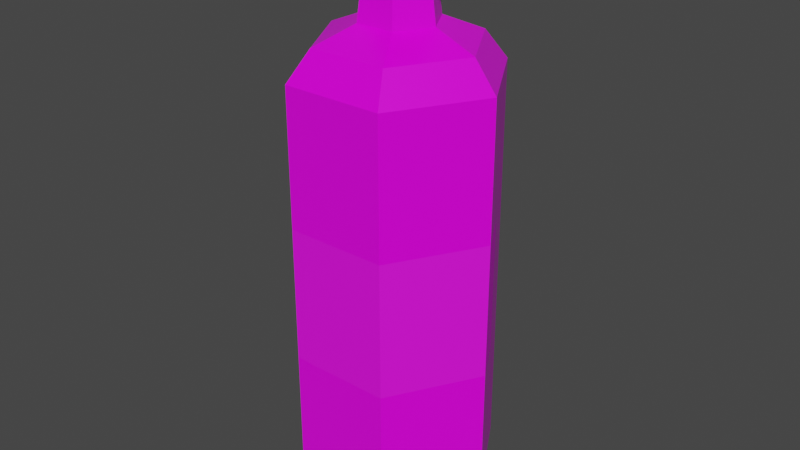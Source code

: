 # Source: Green_Potion_1_Label_.blend  (saved by Blender 2.91.10; exported with 4.5.12 LTS)
import bpy
from mathutils import Matrix  # noqa: F401  (used for matrix-valued properties, if any)

bpy.ops.wm.read_factory_settings(use_empty=True)
scene = bpy.context.scene
scene.name = 'Scene'

# ---- collections
col_collection = bpy.data.collections.new('Collection'); scene.collection.children.link(col_collection)

# ---- images (referenced by path relative to the original .blend; pixels are not part of the script)
import os
ASSET_DIR = os.environ.get("B2B_ASSET_DIR", "")  # directory of the original .blend (textures are referenced by path, not embedded)
HERE = os.path.dirname(os.path.abspath(__file__))  # packed textures are extracted next to this script under _unpacked/

def load_image(name, relpath, width, height, colorspace="sRGB"):
    """Load a texture the original file referenced (path relative to the .blend, or extracted next to this script)."""
    p = next((c for c in (os.path.join(HERE, relpath), os.path.join(ASSET_DIR, relpath)) if relpath and os.path.exists(c)), "")
    if p:
        img = bpy.data.images.load(p, check_existing=True)
        img.name = name
    else:  # same state as the original file: an image datablock whose file is absent (Cycles renders it pink)
        img = bpy.data.images.new(name, width, height)
        img.source = "FILE"
        img.filepath = "//" + (relpath or name)
    img.colorspace_settings.name = colorspace
    return img
img_color_png_018 = load_image('Color.png.018', 'Color.png', 1024, 1024, 'sRGB')

# ---- materials (node trees are filled in below, after node groups)
mat_rhigh_018 = bpy.data.materials.new('RHIGH.018')
mat_rhigh_018.use_transparent_shadow = False
mat_rlow_018 = bpy.data.materials.new('RLOW.018')
mat_rlow_018.use_transparent_shadow = False

# ---- material node trees
mat_rhigh_018.use_nodes = True; mat_rhigh_018.node_tree.nodes.clear()
_N = mat_rhigh_018.node_tree.nodes; _L = mat_rhigh_018.node_tree.links
n0 = _N.new('ShaderNodeBsdfPrincipled'); n0.name = 'Principled BSDF'; n0.location = (10, 300)
n0.distribution = 'GGX'
n0.subsurface_method = 'BURLEY'
n0.inputs[2].default_value = 0.65
n0.inputs[3].default_value = 1.45
n0.inputs[27].default_value = (0.0, 0.0, 0.0, 1.0)
n0.inputs[28].default_value = 1.0
n1 = _N.new('ShaderNodeOutputMaterial'); n1.name = 'Material Output'; n1.location = (300, 300)
n2 = _N.new('ShaderNodeTexImage'); n2.name = 'Image Texture'; n2.location = (-280, 280)
n2.image = img_color_png_018
_L.new(n0.outputs[0], n1.inputs[0])
_L.new(n2.outputs[0], n0.inputs[0])
n1.is_active_output = True
mat_rlow_018.use_nodes = True; mat_rlow_018.node_tree.nodes.clear()
_N = mat_rlow_018.node_tree.nodes; _L = mat_rlow_018.node_tree.links
n0 = _N.new('ShaderNodeBsdfPrincipled'); n0.name = 'Principled BSDF'; n0.location = (10, 300)
n0.distribution = 'GGX'
n0.subsurface_method = 'BURLEY'
n0.inputs[2].default_value = 0.3
n0.inputs[3].default_value = 1.45
n0.inputs[27].default_value = (0.0, 0.0, 0.0, 1.0)
n0.inputs[28].default_value = 1.0
n1 = _N.new('ShaderNodeOutputMaterial'); n1.name = 'Material Output'; n1.location = (300, 300)
n2 = _N.new('ShaderNodeTexImage'); n2.name = 'Image Texture'; n2.location = (-280, 280)
n2.image = img_color_png_018
_L.new(n0.outputs[0], n1.inputs[0])
_L.new(n2.outputs[0], n0.inputs[0])
n1.is_active_output = True

# ---- world
world_world = bpy.data.worlds.new('World'); scene.world = world_world
world_world.use_nodes = True; world_world.node_tree.nodes.clear()
_N = world_world.node_tree.nodes; _L = world_world.node_tree.links
n0 = _N.new('ShaderNodeOutputWorld'); n0.name = 'World Output'; n0.location = (300, 300)
n1 = _N.new('ShaderNodeBackground'); n1.name = 'Background'; n1.location = (10, 300)
n1.inputs[0].default_value = (0.05088, 0.05088, 0.05088, 1.0)
_L.new(n1.outputs[0], n0.inputs[0])
n0.is_active_output = True
world_world.color = (0.05088, 0.05088, 0.05088)
world_world.use_sun_shadow = False
world_world.sun_shadow_jitter_overblur = 0.0

# ---- meshes
me_cylinder_043 = bpy.data.meshes.new('Cylinder.043')
me_cylinder_043.from_pydata([(-0.02969, 0.05142, -0.1705), (-0.033, 0.05715, -0.1532), (0.02969, 0.05142, -0.1705), (0.033, 0.05715, -0.1532), (0.05938, 3.15e-10, -0.1705), (0.06599, 3.15e-10, -0.1532), (0.02969, -0.05142, -0.1705), (0.033, -0.05715, -0.1532), (-0.02969, -0.05142, -0.1705), (-0.033, -0.05715, -0.1532), (-0.05938, 3.15e-10, -0.1705), (-0.06599, 3.15e-10, -0.1532), (-0.033, 0.05715, 0.1106), (-0.01245, 0.02157, 0.1406), (0.01245, 0.02157, 0.1406), (0.033, 0.05715, 0.1106), (0.0249, 4.07e-09, 0.1406), (0.06599, 3.15e-10, 0.1106), (0.01245, -0.02157, 0.1406), (0.033, -0.05715, 0.1106), (-0.01245, -0.02157, 0.1406), (-0.033, -0.05715, 0.1106), (-0.0249, -4.36e-10, 0.1406), (-0.06599, 3.15e-10, 0.1106), (-0.02564, 0.0444, 0.1295), (0.02564, 0.0444, 0.1295), (0.05127, 3.319e-09, 0.1295), (0.02564, -0.0444, 0.1295), (-0.02564, -0.0444, 0.1295), (-0.05127, 3.15e-10, 0.1295), (-0.01084, 0.01877, 0.1649), (0.01084, 0.01877, 0.1649), (0.02167, 4.821e-09, 0.1649), (0.01084, -0.01877, 0.1649), (-0.01084, -0.01877, 0.1649), (-0.02167, 3.15e-10, 0.1649), (-0.01527, 0.02645, 0.1696), (0.01527, 0.02645, 0.1696), (0.03054, 3.319e-09, 0.1696), (0.01527, -0.02645, 0.1696), (-0.01527, -0.02645, 0.1696), (-0.03054, -1.187e-09, 0.1696), (-0.008569, 0.01484, 0.1881), (0.008569, 0.01484, 0.1881), (0.01714, 1.244e-09, 0.1881), (0.008569, -0.01484, 0.1881), (-0.008569, -0.01484, 0.1881), (-0.01714, -2.965e-09, 0.1881), (-0.01663, 0.02881, 0.1881), (0.01663, 0.02881, 0.1881), (0.03327, -1.187e-09, 0.1881), (0.01663, -0.02881, 0.1881), (-0.01663, -0.02881, 0.1881), (-0.03327, -5.693e-09, 0.1881), (-0.033, 0.05715, -0.06524), (-0.033, 0.05715, 0.0227), (0.033, 0.05715, 0.0227), (0.033, 0.05715, -0.06524), (-0.06599, 3.15e-10, -0.06524), (-0.06599, 3.15e-10, 0.0227), (0.06599, 3.15e-10, 0.0227), (0.06599, 3.15e-10, -0.06524), (0.033, -0.05715, 0.0227), (0.033, -0.05715, -0.06524), (-0.033, -0.05715, 0.0227), (-0.033, -0.05715, -0.06524), (0.04949, 0.02858, 0.0227), (0.04949, 0.02858, -0.06524), (-0.04949, -0.02858, 0.0227), (-0.04949, -0.02858, -0.06524), (-0.008775, 0.0152, 0.1987), (-0.009752, 0.01689, 0.1869), (-0.01755, -1.705e-07, 0.1987), (-0.0195, -1.667e-07, 0.1869), (-0.008775, -0.0152, 0.1987), (-0.009752, -0.01689, 0.1869), (0.008774, -0.0152, 0.1987), (0.009752, -0.01689, 0.1869), (0.01755, -1.64e-07, 0.1987), (0.0195, -1.656e-07, 0.1869), (0.008774, 0.0152, 0.1987), (0.009752, 0.01689, 0.1869)], [], [(56, 15, 17, 60, 66), (62, 19, 21, 64), (64, 21, 23, 59, 68), (59, 23, 12, 55), (60, 17, 19, 62), (14, 13, 30, 31), (1, 3, 2, 0), (3, 5, 4, 2), (5, 7, 6, 4), (7, 9, 8, 6), (9, 11, 10, 8), (11, 1, 0, 10), (0, 2, 4, 6, 8, 10), (15, 12, 24, 25), (17, 15, 25, 26), (19, 17, 26, 27), (21, 19, 27, 28), (23, 21, 28, 29), (12, 23, 29, 24), (55, 12, 15, 56), (13, 14, 25, 24), (14, 16, 26, 25), (16, 18, 27, 26), (18, 20, 28, 27), (20, 22, 29, 28), (22, 13, 24, 29), (35, 34, 40, 41), (13, 22, 35, 30), (20, 18, 33, 34), (16, 14, 31, 32), (22, 20, 34, 35), (18, 16, 32, 33), (36, 41, 53, 48), (33, 32, 38, 39), (31, 30, 36, 37), (30, 35, 41, 36), (34, 33, 39, 40), (32, 31, 37, 38), (43, 42, 47, 46, 45, 44), (40, 39, 51, 52), (38, 37, 49, 50), (41, 40, 52, 53), (39, 38, 50, 51), (37, 36, 48, 49), (42, 43, 49, 48), (43, 44, 50, 49), (44, 45, 51, 50), (45, 46, 52, 51), (46, 47, 53, 52), (47, 42, 48, 53), (1, 54, 57, 3), (54, 55, 56, 57), (5, 61, 63, 7), (61, 60, 62, 63), (11, 58, 54, 1), (58, 59, 55, 54), (9, 65, 69, 58, 11), (65, 64, 68, 69), (7, 63, 65, 9), (63, 62, 64, 65), (3, 57, 67, 61, 5), (57, 56, 66, 67), (67, 66, 60, 61), (69, 68, 59, 58), (71, 73, 72, 70), (73, 75, 74, 72), (75, 77, 76, 74), (77, 79, 78, 76), (79, 81, 80, 78), (81, 71, 70, 80), (70, 72, 74, 76, 78, 80)])
me_cylinder_043.polygons.foreach_set('material_index', [1, 1, 1, 1, 1, 1, 1, 1, 1, 1, 1, 1, 1, 1, 1, 1, 1, 1, 1, 1, 1, 1, 1, 1, 1, 1, 1, 1, 1, 1, 1, 1, 1, 1, 1, 1, 1, 1, 1, 1, 1, 1, 1, 1, 1, 1, 1, 1, 1, 1, 1, 1, 1, 0, 1, 1, 1, 0, 1, 0, 1, 1, 0, 1, 0, 0, 0, 0, 0, 0, 0])
_uv = me_cylinder_043.uv_layers.new(name='UVMap')
_uv.uv.foreach_set('vector', [0.3819, 0.735, 0.3819, 0.7349, 0.3821, 0.7349, 0.3821, 0.735, 0.382, 0.735, 0.3822, 0.735, 0.3822, 0.7349, 0.3823, 0.7349, 0.3823, 0.735, 0.3823, 0.735, 0.3823, 0.7349, 0.3825, 0.7349, 0.3825, 0.735, 0.3824, 0.735, 0.3825, 0.735, 0.3825, 0.7349, 0.3826, 0.7349, 0.3826, 0.735, 0.3821, 0.735, 0.3821, 0.7349, 0.3822, 0.7349, 0.3822, 0.735, 0.3823, 0.7355, 0.3824, 0.7354, 0.3824, 0.7354, 0.3823, 0.7355, 0.3818, 0.7353, 0.3819, 0.7353, 0.3819, 0.7353, 0.3818, 0.7353, 0.3819, 0.7353, 0.3821, 0.7353, 0.382, 0.7353, 0.3819, 0.7353, 0.3821, 0.7353, 0.3822, 0.7353, 0.3822, 0.7353, 0.3821, 0.7353, 0.3822, 0.7353, 0.3823, 0.7353, 0.3823, 0.7353, 0.3822, 0.7353, 0.3823, 0.7353, 0.3825, 0.7353, 0.3825, 0.7353, 0.3824, 0.7353, 0.3825, 0.7353, 0.3826, 0.7353, 0.3826, 0.7353, 0.3825, 0.7353, 0.382, 0.7353, 0.3818, 0.7354, 0.3818, 0.7356, 0.382, 0.7357, 0.3821, 0.7356, 0.3821, 0.7354, 0.3819, 0.7349, 0.3818, 0.7349, 0.3818, 0.7349, 0.3819, 0.7349, 0.3821, 0.7349, 0.3819, 0.7349, 0.3819, 0.7349, 0.382, 0.7349, 0.3822, 0.7349, 0.3821, 0.7349, 0.3821, 0.7349, 0.3822, 0.7349, 0.3823, 0.7349, 0.3822, 0.7349, 0.3822, 0.7349, 0.3823, 0.7349, 0.3825, 0.7349, 0.3823, 0.7349, 0.3824, 0.7349, 0.3825, 0.7349, 0.3826, 0.7349, 0.3825, 0.7349, 0.3825, 0.7349, 0.3826, 0.7349, 0.3818, 0.735, 0.3818, 0.7349, 0.3819, 0.7349, 0.3819, 0.735, 0.3824, 0.7354, 0.3823, 0.7355, 0.3823, 0.7354, 0.3824, 0.7353, 0.3823, 0.7355, 0.3823, 0.7356, 0.3823, 0.7356, 0.3823, 0.7354, 0.3823, 0.7356, 0.3824, 0.7356, 0.3824, 0.7357, 0.3823, 0.7356, 0.3824, 0.7356, 0.3825, 0.7356, 0.3826, 0.7356, 0.3824, 0.7357, 0.3825, 0.7356, 0.3825, 0.7355, 0.3826, 0.7354, 0.3826, 0.7356, 0.3825, 0.7355, 0.3824, 0.7354, 0.3824, 0.7353, 0.3826, 0.7354, 0.3825, 0.7355, 0.3825, 0.7356, 0.3825, 0.7356, 0.3825, 0.7355, 0.3824, 0.7354, 0.3825, 0.7355, 0.3825, 0.7355, 0.3824, 0.7354, 0.3825, 0.7356, 0.3824, 0.7356, 0.3824, 0.7356, 0.3825, 0.7356, 0.3823, 0.7356, 0.3823, 0.7355, 0.3823, 0.7355, 0.3823, 0.7356, 0.3825, 0.7355, 0.3825, 0.7356, 0.3825, 0.7356, 0.3825, 0.7355, 0.3824, 0.7356, 0.3823, 0.7356, 0.3823, 0.7356, 0.3824, 0.7356, 0.3824, 0.7354, 0.3825, 0.7355, 0.3825, 0.7355, 0.3824, 0.7354, 0.3824, 0.7356, 0.3823, 0.7356, 0.3823, 0.7356, 0.3824, 0.7356, 0.3823, 0.7355, 0.3824, 0.7354, 0.3824, 0.7354, 0.3823, 0.7355, 0.3824, 0.7354, 0.3825, 0.7355, 0.3825, 0.7355, 0.3824, 0.7354, 0.3825, 0.7356, 0.3824, 0.7356, 0.3824, 0.7356, 0.3825, 0.7356, 0.3823, 0.7356, 0.3823, 0.7355, 0.3823, 0.7355, 0.3823, 0.7356, 0.3824, 0.7355, 0.3824, 0.7355, 0.3825, 0.7355, 0.3825, 0.7356, 0.3824, 0.7356, 0.3824, 0.7356, 0.3825, 0.7356, 0.3824, 0.7356, 0.3824, 0.7356, 0.3825, 0.7356, 0.3823, 0.7356, 0.3823, 0.7355, 0.3823, 0.7355, 0.3823, 0.7356, 0.3825, 0.7355, 0.3825, 0.7356, 0.3825, 0.7356, 0.3825, 0.7355, 0.3824, 0.7356, 0.3823, 0.7356, 0.3823, 0.7356, 0.3824, 0.7356, 0.3823, 0.7355, 0.3824, 0.7354, 0.3824, 0.7354, 0.3823, 0.7355, 0.3824, 0.7355, 0.3824, 0.7355, 0.3823, 0.7355, 0.3824, 0.7354, 0.3824, 0.7355, 0.3824, 0.7356, 0.3823, 0.7356, 0.3823, 0.7355, 0.3824, 0.7356, 0.3824, 0.7356, 0.3824, 0.7356, 0.3823, 0.7356, 0.3824, 0.7356, 0.3825, 0.7356, 0.3825, 0.7356, 0.3824, 0.7356, 0.3825, 0.7356, 0.3825, 0.7355, 0.3825, 0.7355, 0.3825, 0.7356, 0.3825, 0.7355, 0.3824, 0.7355, 0.3824, 0.7354, 0.3825, 0.7355, 0.3818, 0.7353, 0.3818, 0.7352, 0.3819, 0.7352, 0.3819, 0.7353, 0.3818, 0.7352, 0.3818, 0.735, 0.3819, 0.735, 0.3819, 0.7352, 0.3821, 0.7353, 0.3821, 0.7352, 0.3822, 0.7352, 0.3822, 0.7353, 0.7596, 0.5032, 0.7596, 0.5031, 0.7598, 0.5031, 0.7598, 0.5032, 0.3825, 0.7353, 0.3825, 0.7352, 0.3826, 0.7352, 0.3826, 0.7353, 0.3825, 0.7352, 0.3825, 0.735, 0.3826, 0.735, 0.3826, 0.7352, 0.3823, 0.7353, 0.3823, 0.7352, 0.3824, 0.7352, 0.3825, 0.7352, 0.3825, 0.7353, 0.7599, 0.5032, 0.7599, 0.5031, 0.76, 0.5031, 0.76, 0.5032, 0.3822, 0.7353, 0.3822, 0.7352, 0.3823, 0.7352, 0.3823, 0.7353, 0.7598, 0.5032, 0.7598, 0.5031, 0.7599, 0.5031, 0.7599, 0.5032, 0.3819, 0.7353, 0.3819, 0.7352, 0.382, 0.7352, 0.3821, 0.7352, 0.3821, 0.7353, 0.3819, 0.7352, 0.3819, 0.735, 0.382, 0.735, 0.382, 0.7352, 0.7595, 0.5032, 0.7595, 0.5031, 0.7596, 0.5031, 0.7596, 0.5032, 0.3824, 0.7352, 0.3824, 0.735, 0.3825, 0.735, 0.3825, 0.7352, 0.7248, 0.9869, 0.7247, 0.9869, 0.7247, 0.9869, 0.7248, 0.9869, 0.7247, 0.9869, 0.7247, 0.9869, 0.7247, 0.9869, 0.7247, 0.9869, 0.7247, 0.9869, 0.7246, 0.9869, 0.7246, 0.9869, 0.7247, 0.9869, 0.7246, 0.9869, 0.7246, 0.9869, 0.7246, 0.9869, 0.7246, 0.9869, 0.7246, 0.9869, 0.7245, 0.9869, 0.7245, 0.9869, 0.7246, 0.9869, 0.7245, 0.9869, 0.7244, 0.9869, 0.7244, 0.9869, 0.7245, 0.9869, 0.7247, 0.9869, 0.7248, 0.9869, 0.7248, 0.9868, 0.7247, 0.9868, 0.7246, 0.9868, 0.7246, 0.9869])
me_cylinder_043.materials.append(mat_rhigh_018)
me_cylinder_043.materials.append(mat_rlow_018)
me_cylinder_043.use_remesh_fix_poles = True
me_cylinder_043.use_remesh_preserve_attributes = False
me_cylinder_043.use_mirror_vertex_groups = False
me_cylinder_043.update()

# ---- objects
ob_green_potion_1_label = bpy.data.objects.new('Green_Potion_1(Label)', me_cylinder_043)

# ---- transforms, parenting, visibility, modifiers, constraints
ob_green_potion_1_label.location = (0.0, 0.0, 0.0)
ob_green_potion_1_label.lineart.crease_threshold = 0.0

# ---- collection membership
col_collection.objects.link(ob_green_potion_1_label)

# ---- scene / render settings (as saved in the file)
scene.frame_start = 1; scene.frame_end = 250; scene.frame_set(1)
scene.render.engine = 'BLENDER_EEVEE_NEXT'
scene.cycles.use_denoising = False
scene.cycles.samples = 128
scene.cycles.sampling_pattern = 'TABULATED_SOBOL'
scene.cycles.use_adaptive_sampling = False
scene.cycles.use_light_tree = False
scene.view_settings.view_transform = 'Filmic'
bpy.context.view_layer.update()

# ---- added for rendering (the .blend has no active camera and no usable light): camera, sun
cam_auto = bpy.data.cameras.new('AutoCamera')
cam_auto.lens = 50.0
cam_auto.sensor_width = 36.0
cam_auto.clip_end = 1000.0
ob_auto_camera = bpy.data.objects.new('AutoCamera', cam_auto)
scene.collection.objects.link(ob_auto_camera)
ob_auto_camera.location = (0.377866, -0.45344, 0.316354)
ob_auto_camera.rotation_euler = (1.09748, -7.21219e-08, 0.694738)
scene.camera = ob_auto_camera
light_auto_sun = bpy.data.lights.new('AutoSun', 'SUN')
light_auto_sun.energy = 3.0
light_auto_sun.angle = 0.0523599
ob_auto_sun = bpy.data.objects.new('AutoSun', light_auto_sun)
scene.collection.objects.link(ob_auto_sun)
ob_auto_sun.rotation_euler = (0.872665, 0.174533, 0.523599)
bpy.context.view_layer.update()
